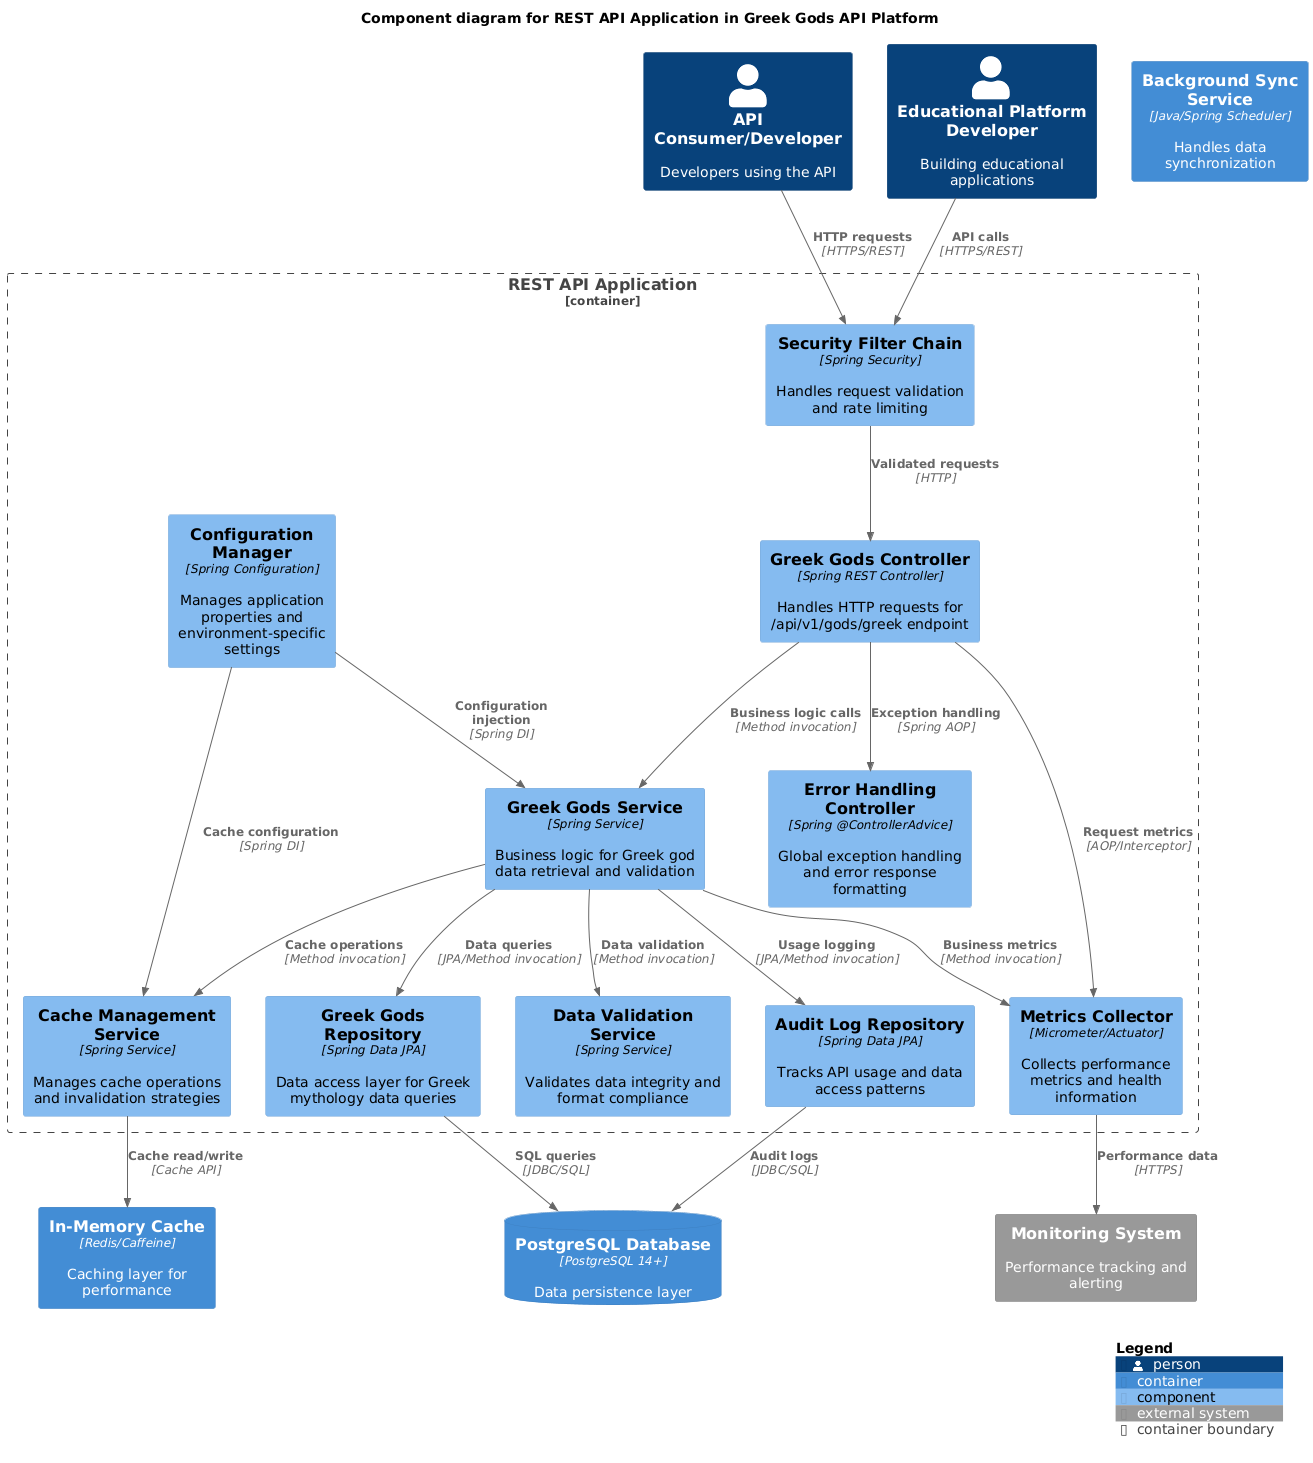

The diagram above was rendered by PlantUML. Its source (embedded in the PNG):
@startuml
!include https://raw.githubusercontent.com/plantuml-stdlib/C4-PlantUML/master/C4_Component.puml

title Component diagram for REST API Application in Greek Gods API Platform

' External Actors
Person(apiConsumer, "API Consumer/Developer", "Developers using the API")
Person(eduDeveloper, "Educational Platform Developer", "Building educational applications")

' Other Containers
Container(syncService, "Background Sync Service", "Java/Spring Scheduler", "Handles data synchronization")
Container(cacheLayer, "In-Memory Cache", "Redis/Caffeine", "Caching layer for performance")
ContainerDb(database, "PostgreSQL Database", "PostgreSQL 14+", "Data persistence layer")

' External Systems
System_Ext(monitoringSystem, "Monitoring System", "Performance tracking and alerting")

' REST API Application Container Boundary
Container_Boundary(webAPI, "REST API Application") {
    ' Controller Layer
    Component(greekController, "Greek Gods Controller", "Spring REST Controller", "Handles HTTP requests for /api/v1/gods/greek endpoint")
    Component(errorController, "Error Handling Controller", "Spring @ControllerAdvice", "Global exception handling and error response formatting")
    
    ' Service Layer
    Component(greekService, "Greek Gods Service", "Spring Service", "Business logic for Greek god data retrieval and validation")
    Component(cacheService, "Cache Management Service", "Spring Service", "Manages cache operations and invalidation strategies")
    Component(validationService, "Data Validation Service", "Spring Service", "Validates data integrity and format compliance")
    
    ' Repository Layer
    Component(greekRepository, "Greek Gods Repository", "Spring Data JPA", "Data access layer for Greek mythology data queries")
    Component(auditRepository, "Audit Log Repository", "Spring Data JPA", "Tracks API usage and data access patterns")
    
    ' Infrastructure Components
    Component(configManager, "Configuration Manager", "Spring Configuration", "Manages application properties and environment-specific settings")
    Component(metricsCollector, "Metrics Collector", "Micrometer/Actuator", "Collects performance metrics and health information")
    Component(securityFilter, "Security Filter Chain", "Spring Security", "Handles request validation and rate limiting")
}

' Relationships - External to Components
Rel(apiConsumer, securityFilter, "HTTP requests", "HTTPS/REST")
Rel(eduDeveloper, securityFilter, "API calls", "HTTPS/REST")

' Internal Component Flow
Rel(securityFilter, greekController, "Validated requests", "HTTP")
Rel(greekController, greekService, "Business logic calls", "Method invocation")
Rel(greekController, errorController, "Exception handling", "Spring AOP")

Rel(greekService, cacheService, "Cache operations", "Method invocation")
Rel(greekService, validationService, "Data validation", "Method invocation")
Rel(greekService, greekRepository, "Data queries", "JPA/Method invocation")
Rel(greekService, auditRepository, "Usage logging", "JPA/Method invocation")

Rel(greekRepository, database, "SQL queries", "JDBC/SQL")
Rel(auditRepository, database, "Audit logs", "JDBC/SQL")
Rel(cacheService, cacheLayer, "Cache read/write", "Cache API")

' Configuration and Infrastructure
Rel(configManager, greekService, "Configuration injection", "Spring DI")
Rel(configManager, cacheService, "Cache configuration", "Spring DI")
Rel(metricsCollector, monitoringSystem, "Performance data", "HTTPS")

' Cross-cutting Concerns
Rel(greekService, metricsCollector, "Business metrics", "Method invocation")
Rel(greekController, metricsCollector, "Request metrics", "AOP/Interceptor")

SHOW_LEGEND()
@enduml